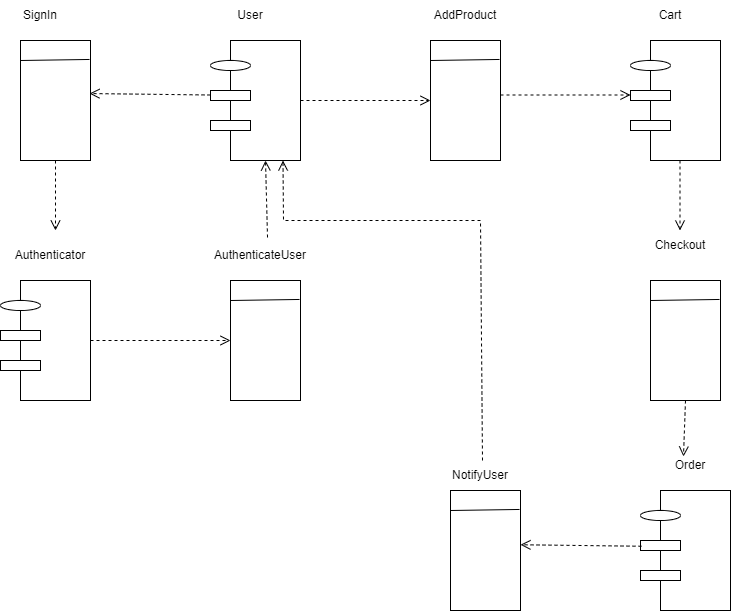

The diagram above was exported from draw.io. Its source (the exported page's mxGraphModel, read from the mxfile embedded in the PNG):
<mxGraphModel dx="910" dy="459" grid="1" gridSize="10" guides="1" tooltips="1" connect="1" arrows="1" fold="1" page="1" pageScale="1" pageWidth="850" pageHeight="1100" math="0" shadow="0">
  <root>
    <mxCell id="0" />
    <mxCell id="1" parent="0" />
    <mxCell id="d3DxkdfmubJ-OFH4Wotc-1" value="" style="rounded=0;whiteSpace=wrap;html=1;" parent="1" vertex="1">
      <mxGeometry x="80" y="120" width="70" height="120" as="geometry" />
    </mxCell>
    <mxCell id="d3DxkdfmubJ-OFH4Wotc-2" value="" style="endArrow=none;html=1;rounded=0;entryX=0.986;entryY=0.158;entryDx=0;entryDy=0;entryPerimeter=0;" parent="1" target="d3DxkdfmubJ-OFH4Wotc-1" edge="1">
      <mxGeometry width="50" height="50" relative="1" as="geometry">
        <mxPoint x="80" y="140" as="sourcePoint" />
        <mxPoint x="160" y="140" as="targetPoint" />
      </mxGeometry>
    </mxCell>
    <mxCell id="d3DxkdfmubJ-OFH4Wotc-3" value="" style="rounded=0;whiteSpace=wrap;html=1;" parent="1" vertex="1">
      <mxGeometry x="290" y="360" width="70" height="120" as="geometry" />
    </mxCell>
    <mxCell id="d3DxkdfmubJ-OFH4Wotc-4" value="" style="endArrow=none;html=1;rounded=0;entryX=0.986;entryY=0.158;entryDx=0;entryDy=0;entryPerimeter=0;" parent="1" target="d3DxkdfmubJ-OFH4Wotc-3" edge="1">
      <mxGeometry width="50" height="50" relative="1" as="geometry">
        <mxPoint x="290" y="380" as="sourcePoint" />
        <mxPoint x="370" y="380" as="targetPoint" />
      </mxGeometry>
    </mxCell>
    <mxCell id="d3DxkdfmubJ-OFH4Wotc-5" value="" style="rounded=0;whiteSpace=wrap;html=1;" parent="1" vertex="1">
      <mxGeometry x="490" y="120" width="70" height="120" as="geometry" />
    </mxCell>
    <mxCell id="d3DxkdfmubJ-OFH4Wotc-6" value="" style="endArrow=none;html=1;rounded=0;entryX=0.986;entryY=0.158;entryDx=0;entryDy=0;entryPerimeter=0;" parent="1" target="d3DxkdfmubJ-OFH4Wotc-5" edge="1">
      <mxGeometry width="50" height="50" relative="1" as="geometry">
        <mxPoint x="490" y="140" as="sourcePoint" />
        <mxPoint x="570" y="140" as="targetPoint" />
      </mxGeometry>
    </mxCell>
    <mxCell id="d3DxkdfmubJ-OFH4Wotc-7" value="" style="rounded=0;whiteSpace=wrap;html=1;" parent="1" vertex="1">
      <mxGeometry x="290" y="120" width="70" height="120" as="geometry" />
    </mxCell>
    <mxCell id="d3DxkdfmubJ-OFH4Wotc-8" value="" style="ellipse;whiteSpace=wrap;html=1;" parent="1" vertex="1">
      <mxGeometry x="270" y="140" width="40" height="10" as="geometry" />
    </mxCell>
    <mxCell id="d3DxkdfmubJ-OFH4Wotc-9" value="" style="rounded=0;whiteSpace=wrap;html=1;" parent="1" vertex="1">
      <mxGeometry x="270" y="170" width="40" height="10" as="geometry" />
    </mxCell>
    <mxCell id="d3DxkdfmubJ-OFH4Wotc-10" value="" style="rounded=0;whiteSpace=wrap;html=1;" parent="1" vertex="1">
      <mxGeometry x="270" y="200" width="40" height="10" as="geometry" />
    </mxCell>
    <mxCell id="d3DxkdfmubJ-OFH4Wotc-11" value="" style="rounded=0;whiteSpace=wrap;html=1;" parent="1" vertex="1">
      <mxGeometry x="80" y="360" width="70" height="120" as="geometry" />
    </mxCell>
    <mxCell id="d3DxkdfmubJ-OFH4Wotc-12" value="" style="ellipse;whiteSpace=wrap;html=1;" parent="1" vertex="1">
      <mxGeometry x="60" y="380" width="40" height="10" as="geometry" />
    </mxCell>
    <mxCell id="d3DxkdfmubJ-OFH4Wotc-13" value="" style="rounded=0;whiteSpace=wrap;html=1;" parent="1" vertex="1">
      <mxGeometry x="60" y="410" width="40" height="10" as="geometry" />
    </mxCell>
    <mxCell id="d3DxkdfmubJ-OFH4Wotc-14" value="" style="rounded=0;whiteSpace=wrap;html=1;" parent="1" vertex="1">
      <mxGeometry x="60" y="440" width="40" height="10" as="geometry" />
    </mxCell>
    <mxCell id="d3DxkdfmubJ-OFH4Wotc-15" value="" style="rounded=0;whiteSpace=wrap;html=1;" parent="1" vertex="1">
      <mxGeometry x="710" y="120" width="70" height="120" as="geometry" />
    </mxCell>
    <mxCell id="d3DxkdfmubJ-OFH4Wotc-16" value="" style="ellipse;whiteSpace=wrap;html=1;" parent="1" vertex="1">
      <mxGeometry x="690" y="140" width="40" height="10" as="geometry" />
    </mxCell>
    <mxCell id="d3DxkdfmubJ-OFH4Wotc-17" value="" style="rounded=0;whiteSpace=wrap;html=1;" parent="1" vertex="1">
      <mxGeometry x="690" y="170" width="40" height="10" as="geometry" />
    </mxCell>
    <mxCell id="d3DxkdfmubJ-OFH4Wotc-18" value="" style="rounded=0;whiteSpace=wrap;html=1;" parent="1" vertex="1">
      <mxGeometry x="690" y="200" width="40" height="10" as="geometry" />
    </mxCell>
    <mxCell id="d3DxkdfmubJ-OFH4Wotc-20" value="" style="rounded=0;whiteSpace=wrap;html=1;" parent="1" vertex="1">
      <mxGeometry x="720" y="570" width="70" height="120" as="geometry" />
    </mxCell>
    <mxCell id="d3DxkdfmubJ-OFH4Wotc-21" value="" style="ellipse;whiteSpace=wrap;html=1;" parent="1" vertex="1">
      <mxGeometry x="700" y="590" width="40" height="10" as="geometry" />
    </mxCell>
    <mxCell id="d3DxkdfmubJ-OFH4Wotc-22" value="" style="rounded=0;whiteSpace=wrap;html=1;" parent="1" vertex="1">
      <mxGeometry x="700" y="620" width="40" height="10" as="geometry" />
    </mxCell>
    <mxCell id="d3DxkdfmubJ-OFH4Wotc-23" value="" style="rounded=0;whiteSpace=wrap;html=1;" parent="1" vertex="1">
      <mxGeometry x="700" y="650" width="40" height="10" as="geometry" />
    </mxCell>
    <mxCell id="d3DxkdfmubJ-OFH4Wotc-24" value="" style="rounded=0;whiteSpace=wrap;html=1;" parent="1" vertex="1">
      <mxGeometry x="710" y="360" width="70" height="120" as="geometry" />
    </mxCell>
    <mxCell id="d3DxkdfmubJ-OFH4Wotc-25" value="" style="endArrow=none;html=1;rounded=0;entryX=0.986;entryY=0.158;entryDx=0;entryDy=0;entryPerimeter=0;" parent="1" target="d3DxkdfmubJ-OFH4Wotc-24" edge="1">
      <mxGeometry width="50" height="50" relative="1" as="geometry">
        <mxPoint x="710" y="380" as="sourcePoint" />
        <mxPoint x="790" y="380" as="targetPoint" />
      </mxGeometry>
    </mxCell>
    <mxCell id="d3DxkdfmubJ-OFH4Wotc-26" value="User" style="text;html=1;align=center;verticalAlign=middle;whiteSpace=wrap;rounded=0;" parent="1" vertex="1">
      <mxGeometry x="280" y="80" width="60" height="30" as="geometry" />
    </mxCell>
    <mxCell id="d3DxkdfmubJ-OFH4Wotc-27" value="SignIn" style="text;html=1;align=center;verticalAlign=middle;whiteSpace=wrap;rounded=0;" parent="1" vertex="1">
      <mxGeometry x="70" y="80" width="60" height="30" as="geometry" />
    </mxCell>
    <mxCell id="d3DxkdfmubJ-OFH4Wotc-28" value="Authenticator" style="text;html=1;align=center;verticalAlign=middle;whiteSpace=wrap;rounded=0;" parent="1" vertex="1">
      <mxGeometry x="80" y="320" width="60" height="30" as="geometry" />
    </mxCell>
    <mxCell id="d3DxkdfmubJ-OFH4Wotc-29" value="&lt;p style=&quot;line-height: 120%;&quot;&gt;AuthenticateUser&lt;/p&gt;" style="text;html=1;align=center;verticalAlign=middle;whiteSpace=wrap;rounded=0;" parent="1" vertex="1">
      <mxGeometry x="290" y="320" width="60" height="30" as="geometry" />
    </mxCell>
    <mxCell id="d3DxkdfmubJ-OFH4Wotc-30" value="AddProduct" style="text;html=1;align=center;verticalAlign=middle;whiteSpace=wrap;rounded=0;" parent="1" vertex="1">
      <mxGeometry x="495" y="80" width="60" height="30" as="geometry" />
    </mxCell>
    <mxCell id="d3DxkdfmubJ-OFH4Wotc-31" value="Cart" style="text;html=1;align=center;verticalAlign=middle;whiteSpace=wrap;rounded=0;" parent="1" vertex="1">
      <mxGeometry x="700" y="80" width="60" height="30" as="geometry" />
    </mxCell>
    <mxCell id="d3DxkdfmubJ-OFH4Wotc-32" value="Checkout" style="text;html=1;align=center;verticalAlign=middle;whiteSpace=wrap;rounded=0;" parent="1" vertex="1">
      <mxGeometry x="710" y="310" width="60" height="30" as="geometry" />
    </mxCell>
    <mxCell id="d3DxkdfmubJ-OFH4Wotc-33" value="Order" style="text;html=1;align=center;verticalAlign=middle;whiteSpace=wrap;rounded=0;" parent="1" vertex="1">
      <mxGeometry x="720" y="530" width="60" height="30" as="geometry" />
    </mxCell>
    <mxCell id="d3DxkdfmubJ-OFH4Wotc-35" value="" style="html=1;verticalAlign=bottom;endArrow=open;dashed=1;endSize=8;curved=0;rounded=0;entryX=0.986;entryY=0.442;entryDx=0;entryDy=0;entryPerimeter=0;" parent="1" target="d3DxkdfmubJ-OFH4Wotc-1" edge="1">
      <mxGeometry relative="1" as="geometry">
        <mxPoint x="270" y="174.5" as="sourcePoint" />
        <mxPoint x="190" y="174.5" as="targetPoint" />
      </mxGeometry>
    </mxCell>
    <mxCell id="d3DxkdfmubJ-OFH4Wotc-36" value="" style="html=1;verticalAlign=bottom;endArrow=open;dashed=1;endSize=8;curved=0;rounded=0;exitX=0.5;exitY=1;exitDx=0;exitDy=0;" parent="1" source="d3DxkdfmubJ-OFH4Wotc-1" edge="1">
      <mxGeometry relative="1" as="geometry">
        <mxPoint x="121" y="261.5" as="sourcePoint" />
        <mxPoint x="115" y="310" as="targetPoint" />
      </mxGeometry>
    </mxCell>
    <mxCell id="d3DxkdfmubJ-OFH4Wotc-37" value="" style="html=1;verticalAlign=bottom;endArrow=open;dashed=1;endSize=8;curved=0;rounded=0;exitX=1;exitY=0.5;exitDx=0;exitDy=0;entryX=0;entryY=0.5;entryDx=0;entryDy=0;" parent="1" source="d3DxkdfmubJ-OFH4Wotc-11" target="d3DxkdfmubJ-OFH4Wotc-3" edge="1">
      <mxGeometry relative="1" as="geometry">
        <mxPoint x="240" y="360" as="sourcePoint" />
        <mxPoint x="240" y="430" as="targetPoint" />
      </mxGeometry>
    </mxCell>
    <mxCell id="d3DxkdfmubJ-OFH4Wotc-38" value="" style="html=1;verticalAlign=bottom;endArrow=open;dashed=1;endSize=8;curved=0;rounded=0;exitX=0.5;exitY=1;exitDx=0;exitDy=0;" parent="1" edge="1">
      <mxGeometry relative="1" as="geometry">
        <mxPoint x="739.5" y="240" as="sourcePoint" />
        <mxPoint x="739.5" y="310" as="targetPoint" />
      </mxGeometry>
    </mxCell>
    <mxCell id="d3DxkdfmubJ-OFH4Wotc-39" value="" style="html=1;verticalAlign=bottom;endArrow=open;dashed=1;endSize=8;curved=0;rounded=0;exitX=0.617;exitY=-0.1;exitDx=0;exitDy=0;entryX=0.5;entryY=1;entryDx=0;entryDy=0;exitPerimeter=0;" parent="1" source="d3DxkdfmubJ-OFH4Wotc-29" target="d3DxkdfmubJ-OFH4Wotc-7" edge="1">
      <mxGeometry relative="1" as="geometry">
        <mxPoint x="260" y="250" as="sourcePoint" />
        <mxPoint x="260" y="320" as="targetPoint" />
      </mxGeometry>
    </mxCell>
    <mxCell id="d3DxkdfmubJ-OFH4Wotc-40" value="" style="html=1;verticalAlign=bottom;endArrow=open;dashed=1;endSize=8;curved=0;rounded=0;exitX=1;exitY=0.5;exitDx=0;exitDy=0;entryX=0;entryY=0.5;entryDx=0;entryDy=0;" parent="1" source="d3DxkdfmubJ-OFH4Wotc-7" target="d3DxkdfmubJ-OFH4Wotc-5" edge="1">
      <mxGeometry relative="1" as="geometry">
        <mxPoint x="452" y="227" as="sourcePoint" />
        <mxPoint x="450" y="150" as="targetPoint" />
      </mxGeometry>
    </mxCell>
    <mxCell id="d3DxkdfmubJ-OFH4Wotc-41" value="" style="html=1;verticalAlign=bottom;endArrow=open;dashed=1;endSize=8;curved=0;rounded=0;exitX=1;exitY=0.5;exitDx=0;exitDy=0;entryX=0;entryY=0.5;entryDx=0;entryDy=0;" parent="1" edge="1">
      <mxGeometry relative="1" as="geometry">
        <mxPoint x="560" y="174.5" as="sourcePoint" />
        <mxPoint x="690" y="174.5" as="targetPoint" />
      </mxGeometry>
    </mxCell>
    <mxCell id="d3DxkdfmubJ-OFH4Wotc-42" value="" style="html=1;verticalAlign=bottom;endArrow=open;dashed=1;endSize=8;curved=0;rounded=0;exitX=0.5;exitY=1;exitDx=0;exitDy=0;entryX=0.383;entryY=0.2;entryDx=0;entryDy=0;entryPerimeter=0;" parent="1" source="d3DxkdfmubJ-OFH4Wotc-24" target="d3DxkdfmubJ-OFH4Wotc-33" edge="1">
      <mxGeometry relative="1" as="geometry">
        <mxPoint x="720" y="510" as="sourcePoint" />
        <mxPoint x="680" y="510.25" as="targetPoint" />
      </mxGeometry>
    </mxCell>
    <mxCell id="d3DxkdfmubJ-OFH4Wotc-43" value="" style="rounded=0;whiteSpace=wrap;html=1;" parent="1" vertex="1">
      <mxGeometry x="510" y="570" width="70" height="120" as="geometry" />
    </mxCell>
    <mxCell id="d3DxkdfmubJ-OFH4Wotc-44" value="" style="endArrow=none;html=1;rounded=0;entryX=0.986;entryY=0.158;entryDx=0;entryDy=0;entryPerimeter=0;" parent="1" target="d3DxkdfmubJ-OFH4Wotc-43" edge="1">
      <mxGeometry width="50" height="50" relative="1" as="geometry">
        <mxPoint x="510" y="590" as="sourcePoint" />
        <mxPoint x="590" y="590" as="targetPoint" />
      </mxGeometry>
    </mxCell>
    <mxCell id="d3DxkdfmubJ-OFH4Wotc-45" value="" style="html=1;verticalAlign=bottom;endArrow=open;dashed=1;endSize=8;curved=0;rounded=0;entryX=0.986;entryY=0.442;entryDx=0;entryDy=0;entryPerimeter=0;" parent="1" edge="1">
      <mxGeometry relative="1" as="geometry">
        <mxPoint x="701" y="625.75" as="sourcePoint" />
        <mxPoint x="580" y="624.25" as="targetPoint" />
      </mxGeometry>
    </mxCell>
    <mxCell id="d3DxkdfmubJ-OFH4Wotc-46" value="NotifyUser" style="text;html=1;align=center;verticalAlign=middle;whiteSpace=wrap;rounded=0;" parent="1" vertex="1">
      <mxGeometry x="510" y="540" width="60" height="30" as="geometry" />
    </mxCell>
    <mxCell id="d3DxkdfmubJ-OFH4Wotc-47" value="" style="html=1;verticalAlign=bottom;endArrow=open;dashed=1;endSize=8;curved=0;rounded=0;exitX=0.617;exitY=-0.1;exitDx=0;exitDy=0;entryX=0.75;entryY=1;entryDx=0;entryDy=0;exitPerimeter=0;" parent="1" target="d3DxkdfmubJ-OFH4Wotc-7" edge="1">
      <mxGeometry relative="1" as="geometry">
        <mxPoint x="542" y="540" as="sourcePoint" />
        <mxPoint x="540" y="463" as="targetPoint" />
        <Array as="points">
          <mxPoint x="540" y="300" />
          <mxPoint x="343" y="300" />
        </Array>
      </mxGeometry>
    </mxCell>
  </root>
</mxGraphModel>